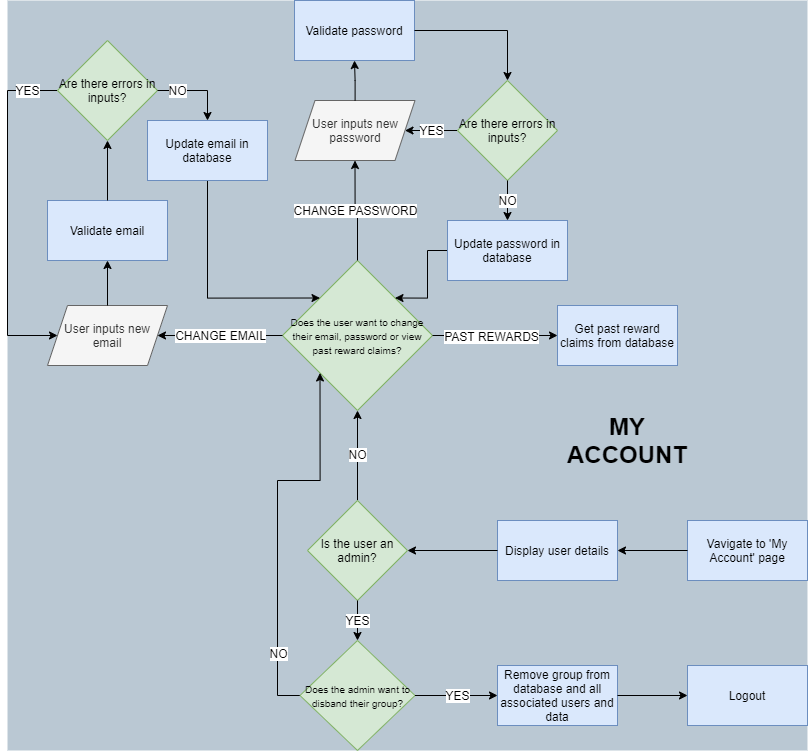

The diagram above was exported from draw.io. Its source (the exported page's mxGraphModel, read from the mxfile embedded in the PNG):
<mxGraphModel dx="4498" dy="2813" grid="1" gridSize="10" guides="1" tooltips="1" connect="1" arrows="1" fold="1" page="1" pageScale="1" pageWidth="827" pageHeight="1169" math="0" shadow="0">
  <root>
    <mxCell id="IqPnFZfPOMmHgTMY9S6U-0" />
    <mxCell id="IqPnFZfPOMmHgTMY9S6U-1" parent="IqPnFZfPOMmHgTMY9S6U-0" />
    <mxCell id="09NBA61tNfteYfqboLMU-0" value="" style="group;fillColor=#bac8d3;" vertex="1" connectable="0" parent="IqPnFZfPOMmHgTMY9S6U-1">
      <mxGeometry x="-1640" y="-959" width="800" height="750" as="geometry" />
    </mxCell>
    <mxCell id="09NBA61tNfteYfqboLMU-1" value="Vavigate to 'My Account' page" style="rounded=0;whiteSpace=wrap;html=1;fontSize=12;fillColor=#dae8fc;strokeColor=#6c8ebf;" vertex="1" parent="09NBA61tNfteYfqboLMU-0">
      <mxGeometry x="680" y="520" width="120" height="60" as="geometry" />
    </mxCell>
    <mxCell id="09NBA61tNfteYfqboLMU-2" value="Display user details" style="rounded=0;whiteSpace=wrap;html=1;fontSize=12;fillColor=#dae8fc;strokeColor=#6c8ebf;" vertex="1" parent="09NBA61tNfteYfqboLMU-0">
      <mxGeometry x="490" y="520" width="120" height="60" as="geometry" />
    </mxCell>
    <mxCell id="09NBA61tNfteYfqboLMU-3" style="edgeStyle=orthogonalEdgeStyle;rounded=0;orthogonalLoop=1;jettySize=auto;html=1;entryX=1;entryY=0.5;entryDx=0;entryDy=0;startArrow=none;startFill=0;endArrow=classic;endFill=1;fontSize=12;" edge="1" parent="09NBA61tNfteYfqboLMU-0" source="09NBA61tNfteYfqboLMU-1" target="09NBA61tNfteYfqboLMU-2">
      <mxGeometry relative="1" as="geometry" />
    </mxCell>
    <mxCell id="09NBA61tNfteYfqboLMU-4" value="&lt;font style=&quot;font-size: 10px&quot;&gt;Does the user want to change their email, password or view past reward claims?&lt;/font&gt;" style="rhombus;whiteSpace=wrap;html=1;fillColor=#d5e8d4;strokeColor=#82b366;" vertex="1" parent="09NBA61tNfteYfqboLMU-0">
      <mxGeometry x="275" y="260" width="150" height="150" as="geometry" />
    </mxCell>
    <mxCell id="09NBA61tNfteYfqboLMU-5" value="NO" style="edgeStyle=orthogonalEdgeStyle;rounded=0;orthogonalLoop=1;jettySize=auto;html=1;entryX=0.5;entryY=1;entryDx=0;entryDy=0;startArrow=none;startFill=0;endArrow=classic;endFill=1;fontSize=12;" edge="1" parent="09NBA61tNfteYfqboLMU-0" source="09NBA61tNfteYfqboLMU-6" target="09NBA61tNfteYfqboLMU-4">
      <mxGeometry relative="1" as="geometry" />
    </mxCell>
    <mxCell id="09NBA61tNfteYfqboLMU-6" value="Is the user an admin?" style="rhombus;whiteSpace=wrap;html=1;fillColor=#d5e8d4;strokeColor=#82b366;" vertex="1" parent="09NBA61tNfteYfqboLMU-0">
      <mxGeometry x="300" y="500" width="100" height="100" as="geometry" />
    </mxCell>
    <mxCell id="09NBA61tNfteYfqboLMU-7" style="edgeStyle=orthogonalEdgeStyle;rounded=0;orthogonalLoop=1;jettySize=auto;html=1;entryX=1;entryY=0.5;entryDx=0;entryDy=0;startArrow=none;startFill=0;endArrow=classic;endFill=1;fontSize=12;" edge="1" parent="09NBA61tNfteYfqboLMU-0" source="09NBA61tNfteYfqboLMU-2" target="09NBA61tNfteYfqboLMU-6">
      <mxGeometry relative="1" as="geometry" />
    </mxCell>
    <mxCell id="09NBA61tNfteYfqboLMU-8" style="edgeStyle=orthogonalEdgeStyle;rounded=0;orthogonalLoop=1;jettySize=auto;html=1;entryX=0;entryY=1;entryDx=0;entryDy=0;startArrow=none;startFill=0;endArrow=classic;endFill=1;fontSize=12;" edge="1" parent="09NBA61tNfteYfqboLMU-0" source="09NBA61tNfteYfqboLMU-10" target="09NBA61tNfteYfqboLMU-4">
      <mxGeometry relative="1" as="geometry">
        <Array as="points">
          <mxPoint x="270" y="695" />
          <mxPoint x="270" y="480" />
          <mxPoint x="313" y="480" />
        </Array>
      </mxGeometry>
    </mxCell>
    <mxCell id="09NBA61tNfteYfqboLMU-9" value="NO" style="edgeLabel;html=1;align=center;verticalAlign=middle;resizable=0;points=[];fontSize=12;" vertex="1" connectable="0" parent="09NBA61tNfteYfqboLMU-8">
      <mxGeometry x="-0.66" relative="1" as="geometry">
        <mxPoint as="offset" />
      </mxGeometry>
    </mxCell>
    <mxCell id="09NBA61tNfteYfqboLMU-10" value="&lt;font style=&quot;font-size: 10px&quot;&gt;Does the admin want to disband their group?&lt;/font&gt;" style="rhombus;whiteSpace=wrap;html=1;fillColor=#d5e8d4;strokeColor=#82b366;" vertex="1" parent="09NBA61tNfteYfqboLMU-0">
      <mxGeometry x="292.5" y="640" width="115" height="110" as="geometry" />
    </mxCell>
    <mxCell id="09NBA61tNfteYfqboLMU-11" value="YES" style="edgeStyle=orthogonalEdgeStyle;rounded=0;orthogonalLoop=1;jettySize=auto;html=1;entryX=0.5;entryY=0;entryDx=0;entryDy=0;startArrow=none;startFill=0;endArrow=classic;endFill=1;fontSize=12;" edge="1" parent="09NBA61tNfteYfqboLMU-0" source="09NBA61tNfteYfqboLMU-6" target="09NBA61tNfteYfqboLMU-10">
      <mxGeometry relative="1" as="geometry" />
    </mxCell>
    <mxCell id="09NBA61tNfteYfqboLMU-12" value="Remove group from database and all associated users and data" style="rounded=0;whiteSpace=wrap;html=1;fontSize=12;fillColor=#dae8fc;strokeColor=#6c8ebf;" vertex="1" parent="09NBA61tNfteYfqboLMU-0">
      <mxGeometry x="490" y="665" width="120" height="60" as="geometry" />
    </mxCell>
    <mxCell id="09NBA61tNfteYfqboLMU-13" value="YES" style="edgeStyle=orthogonalEdgeStyle;rounded=0;orthogonalLoop=1;jettySize=auto;html=1;startArrow=none;startFill=0;endArrow=classic;endFill=1;fontSize=12;" edge="1" parent="09NBA61tNfteYfqboLMU-0" source="09NBA61tNfteYfqboLMU-10" target="09NBA61tNfteYfqboLMU-12">
      <mxGeometry relative="1" as="geometry" />
    </mxCell>
    <mxCell id="09NBA61tNfteYfqboLMU-14" value="Logout" style="rounded=0;whiteSpace=wrap;html=1;fontSize=12;fillColor=#dae8fc;strokeColor=#6c8ebf;" vertex="1" parent="09NBA61tNfteYfqboLMU-0">
      <mxGeometry x="680" y="665" width="120" height="60" as="geometry" />
    </mxCell>
    <mxCell id="09NBA61tNfteYfqboLMU-15" style="edgeStyle=orthogonalEdgeStyle;rounded=0;orthogonalLoop=1;jettySize=auto;html=1;entryX=0;entryY=0.5;entryDx=0;entryDy=0;startArrow=none;startFill=0;endArrow=classic;endFill=1;fontSize=12;" edge="1" parent="09NBA61tNfteYfqboLMU-0" source="09NBA61tNfteYfqboLMU-12" target="09NBA61tNfteYfqboLMU-14">
      <mxGeometry relative="1" as="geometry" />
    </mxCell>
    <mxCell id="09NBA61tNfteYfqboLMU-16" value="User inputs new email" style="shape=parallelogram;perimeter=parallelogramPerimeter;whiteSpace=wrap;html=1;fixedSize=1;fontSize=12;fillColor=#f5f5f5;strokeColor=#666666;fontColor=#333333;" vertex="1" parent="09NBA61tNfteYfqboLMU-0">
      <mxGeometry x="40" y="305" width="120" height="60" as="geometry" />
    </mxCell>
    <mxCell id="09NBA61tNfteYfqboLMU-17" value="CHANGE EMAIL" style="edgeStyle=orthogonalEdgeStyle;rounded=0;orthogonalLoop=1;jettySize=auto;html=1;startArrow=none;startFill=0;endArrow=classic;endFill=1;fontSize=12;" edge="1" parent="09NBA61tNfteYfqboLMU-0" source="09NBA61tNfteYfqboLMU-4" target="09NBA61tNfteYfqboLMU-16">
      <mxGeometry relative="1" as="geometry" />
    </mxCell>
    <mxCell id="09NBA61tNfteYfqboLMU-18" value="Validate email" style="rounded=0;whiteSpace=wrap;html=1;fontSize=12;fillColor=#dae8fc;strokeColor=#6c8ebf;" vertex="1" parent="09NBA61tNfteYfqboLMU-0">
      <mxGeometry x="40" y="200" width="120" height="60" as="geometry" />
    </mxCell>
    <mxCell id="09NBA61tNfteYfqboLMU-19" style="edgeStyle=orthogonalEdgeStyle;rounded=0;orthogonalLoop=1;jettySize=auto;html=1;entryX=0.5;entryY=1;entryDx=0;entryDy=0;startArrow=none;startFill=0;endArrow=classic;endFill=1;fontSize=12;" edge="1" parent="09NBA61tNfteYfqboLMU-0" source="09NBA61tNfteYfqboLMU-16" target="09NBA61tNfteYfqboLMU-18">
      <mxGeometry relative="1" as="geometry" />
    </mxCell>
    <mxCell id="09NBA61tNfteYfqboLMU-20" value="YES" style="edgeStyle=orthogonalEdgeStyle;rounded=0;orthogonalLoop=1;jettySize=auto;html=1;entryX=0;entryY=0.5;entryDx=0;entryDy=0;startArrow=none;startFill=0;endArrow=classic;endFill=1;fontSize=12;" edge="1" parent="09NBA61tNfteYfqboLMU-0" source="09NBA61tNfteYfqboLMU-21" target="09NBA61tNfteYfqboLMU-16">
      <mxGeometry x="-0.8261" relative="1" as="geometry">
        <Array as="points">
          <mxPoint y="90" />
          <mxPoint y="335" />
        </Array>
        <mxPoint as="offset" />
      </mxGeometry>
    </mxCell>
    <mxCell id="09NBA61tNfteYfqboLMU-21" value="Are there errors in inputs?" style="rhombus;whiteSpace=wrap;html=1;fillColor=#d5e8d4;strokeColor=#82b366;" vertex="1" parent="09NBA61tNfteYfqboLMU-0">
      <mxGeometry x="50" y="40" width="100" height="100" as="geometry" />
    </mxCell>
    <mxCell id="09NBA61tNfteYfqboLMU-22" style="edgeStyle=orthogonalEdgeStyle;rounded=0;orthogonalLoop=1;jettySize=auto;html=1;entryX=0.5;entryY=1;entryDx=0;entryDy=0;startArrow=none;startFill=0;endArrow=classic;endFill=1;fontSize=12;" edge="1" parent="09NBA61tNfteYfqboLMU-0" source="09NBA61tNfteYfqboLMU-18" target="09NBA61tNfteYfqboLMU-21">
      <mxGeometry relative="1" as="geometry" />
    </mxCell>
    <mxCell id="09NBA61tNfteYfqboLMU-23" value="User inputs new password" style="shape=parallelogram;perimeter=parallelogramPerimeter;whiteSpace=wrap;html=1;fixedSize=1;fontSize=12;fillColor=#f5f5f5;strokeColor=#666666;fontColor=#333333;" vertex="1" parent="09NBA61tNfteYfqboLMU-0">
      <mxGeometry x="287.5" y="100" width="120" height="60" as="geometry" />
    </mxCell>
    <mxCell id="09NBA61tNfteYfqboLMU-24" value="CHANGE PASSWORD" style="edgeStyle=orthogonalEdgeStyle;rounded=0;orthogonalLoop=1;jettySize=auto;html=1;entryX=0.5;entryY=1;entryDx=0;entryDy=0;startArrow=none;startFill=0;endArrow=classic;endFill=1;fontSize=12;" edge="1" parent="09NBA61tNfteYfqboLMU-0" source="09NBA61tNfteYfqboLMU-4" target="09NBA61tNfteYfqboLMU-23">
      <mxGeometry relative="1" as="geometry" />
    </mxCell>
    <mxCell id="09NBA61tNfteYfqboLMU-25" value="Validate password" style="rounded=0;whiteSpace=wrap;html=1;fontSize=12;fillColor=#dae8fc;strokeColor=#6c8ebf;" vertex="1" parent="09NBA61tNfteYfqboLMU-0">
      <mxGeometry x="287" width="120" height="60" as="geometry" />
    </mxCell>
    <mxCell id="09NBA61tNfteYfqboLMU-26" style="edgeStyle=orthogonalEdgeStyle;rounded=0;orthogonalLoop=1;jettySize=auto;html=1;entryX=0.5;entryY=1;entryDx=0;entryDy=0;startArrow=none;startFill=0;endArrow=classic;endFill=1;fontSize=12;" edge="1" parent="09NBA61tNfteYfqboLMU-0" source="09NBA61tNfteYfqboLMU-23" target="09NBA61tNfteYfqboLMU-25">
      <mxGeometry relative="1" as="geometry" />
    </mxCell>
    <mxCell id="09NBA61tNfteYfqboLMU-27" value="YES" style="edgeStyle=orthogonalEdgeStyle;rounded=0;orthogonalLoop=1;jettySize=auto;html=1;entryX=1;entryY=0.5;entryDx=0;entryDy=0;startArrow=none;startFill=0;endArrow=classic;endFill=1;fontSize=12;" edge="1" parent="09NBA61tNfteYfqboLMU-0" source="09NBA61tNfteYfqboLMU-28" target="09NBA61tNfteYfqboLMU-23">
      <mxGeometry relative="1" as="geometry" />
    </mxCell>
    <mxCell id="09NBA61tNfteYfqboLMU-28" value="Are there errors in inputs?" style="rhombus;whiteSpace=wrap;html=1;fillColor=#d5e8d4;strokeColor=#82b366;" vertex="1" parent="09NBA61tNfteYfqboLMU-0">
      <mxGeometry x="450" y="80" width="100" height="100" as="geometry" />
    </mxCell>
    <mxCell id="09NBA61tNfteYfqboLMU-29" style="edgeStyle=orthogonalEdgeStyle;rounded=0;orthogonalLoop=1;jettySize=auto;html=1;entryX=0.5;entryY=0;entryDx=0;entryDy=0;startArrow=none;startFill=0;endArrow=classic;endFill=1;fontSize=12;" edge="1" parent="09NBA61tNfteYfqboLMU-0" source="09NBA61tNfteYfqboLMU-25" target="09NBA61tNfteYfqboLMU-28">
      <mxGeometry relative="1" as="geometry" />
    </mxCell>
    <mxCell id="09NBA61tNfteYfqboLMU-30" style="edgeStyle=orthogonalEdgeStyle;rounded=0;orthogonalLoop=1;jettySize=auto;html=1;entryX=0;entryY=0;entryDx=0;entryDy=0;startArrow=none;startFill=0;endArrow=classic;endFill=1;fontSize=12;" edge="1" parent="09NBA61tNfteYfqboLMU-0" source="09NBA61tNfteYfqboLMU-31" target="09NBA61tNfteYfqboLMU-4">
      <mxGeometry relative="1" as="geometry">
        <Array as="points">
          <mxPoint x="200" y="298" />
        </Array>
      </mxGeometry>
    </mxCell>
    <mxCell id="09NBA61tNfteYfqboLMU-31" value="Update email in database" style="rounded=0;whiteSpace=wrap;html=1;fontSize=12;fillColor=#dae8fc;strokeColor=#6c8ebf;" vertex="1" parent="09NBA61tNfteYfqboLMU-0">
      <mxGeometry x="140" y="120" width="120" height="60" as="geometry" />
    </mxCell>
    <mxCell id="09NBA61tNfteYfqboLMU-32" value="NO" style="edgeStyle=orthogonalEdgeStyle;rounded=0;orthogonalLoop=1;jettySize=auto;html=1;entryX=0.5;entryY=0;entryDx=0;entryDy=0;startArrow=none;startFill=0;endArrow=classic;endFill=1;fontSize=12;" edge="1" parent="09NBA61tNfteYfqboLMU-0" source="09NBA61tNfteYfqboLMU-21" target="09NBA61tNfteYfqboLMU-31">
      <mxGeometry x="-0.5" relative="1" as="geometry">
        <Array as="points">
          <mxPoint x="200" y="90" />
        </Array>
        <mxPoint as="offset" />
      </mxGeometry>
    </mxCell>
    <mxCell id="09NBA61tNfteYfqboLMU-33" style="edgeStyle=orthogonalEdgeStyle;rounded=0;orthogonalLoop=1;jettySize=auto;html=1;entryX=1;entryY=0;entryDx=0;entryDy=0;startArrow=none;startFill=0;endArrow=classic;endFill=1;fontSize=12;" edge="1" parent="09NBA61tNfteYfqboLMU-0" source="09NBA61tNfteYfqboLMU-34" target="09NBA61tNfteYfqboLMU-4">
      <mxGeometry relative="1" as="geometry" />
    </mxCell>
    <mxCell id="09NBA61tNfteYfqboLMU-34" value="Update password in database" style="rounded=0;whiteSpace=wrap;html=1;fontSize=12;fillColor=#dae8fc;strokeColor=#6c8ebf;" vertex="1" parent="09NBA61tNfteYfqboLMU-0">
      <mxGeometry x="440" y="220" width="120" height="60" as="geometry" />
    </mxCell>
    <mxCell id="09NBA61tNfteYfqboLMU-35" value="NO" style="edgeStyle=orthogonalEdgeStyle;rounded=0;orthogonalLoop=1;jettySize=auto;html=1;startArrow=none;startFill=0;endArrow=classic;endFill=1;fontSize=12;" edge="1" parent="09NBA61tNfteYfqboLMU-0" source="09NBA61tNfteYfqboLMU-28" target="09NBA61tNfteYfqboLMU-34">
      <mxGeometry relative="1" as="geometry">
        <Array as="points">
          <mxPoint x="500" y="200" />
          <mxPoint x="500" y="200" />
        </Array>
      </mxGeometry>
    </mxCell>
    <mxCell id="09NBA61tNfteYfqboLMU-36" value="Get past reward claims from database" style="rounded=0;whiteSpace=wrap;html=1;fontSize=12;fillColor=#dae8fc;strokeColor=#6c8ebf;" vertex="1" parent="09NBA61tNfteYfqboLMU-0">
      <mxGeometry x="550" y="305" width="120" height="60" as="geometry" />
    </mxCell>
    <mxCell id="09NBA61tNfteYfqboLMU-37" style="edgeStyle=orthogonalEdgeStyle;rounded=0;orthogonalLoop=1;jettySize=auto;html=1;entryX=0;entryY=0.5;entryDx=0;entryDy=0;startArrow=none;startFill=0;endArrow=classic;endFill=1;fontSize=12;" edge="1" parent="09NBA61tNfteYfqboLMU-0" source="09NBA61tNfteYfqboLMU-4" target="09NBA61tNfteYfqboLMU-36">
      <mxGeometry relative="1" as="geometry" />
    </mxCell>
    <mxCell id="09NBA61tNfteYfqboLMU-38" value="PAST REWARDS" style="edgeLabel;html=1;align=center;verticalAlign=middle;resizable=0;points=[];fontSize=12;" vertex="1" connectable="0" parent="09NBA61tNfteYfqboLMU-37">
      <mxGeometry x="-0.2844" y="1" relative="1" as="geometry">
        <mxPoint x="14.169999999999998" y="1" as="offset" />
      </mxGeometry>
    </mxCell>
    <mxCell id="09NBA61tNfteYfqboLMU-39" value="MY ACCOUNT" style="text;html=1;strokeColor=none;fillColor=none;align=center;verticalAlign=middle;whiteSpace=wrap;rounded=0;fontSize=24;fontStyle=1" vertex="1" parent="09NBA61tNfteYfqboLMU-0">
      <mxGeometry x="600" y="430" width="40" height="20" as="geometry" />
    </mxCell>
  </root>
</mxGraphModel>